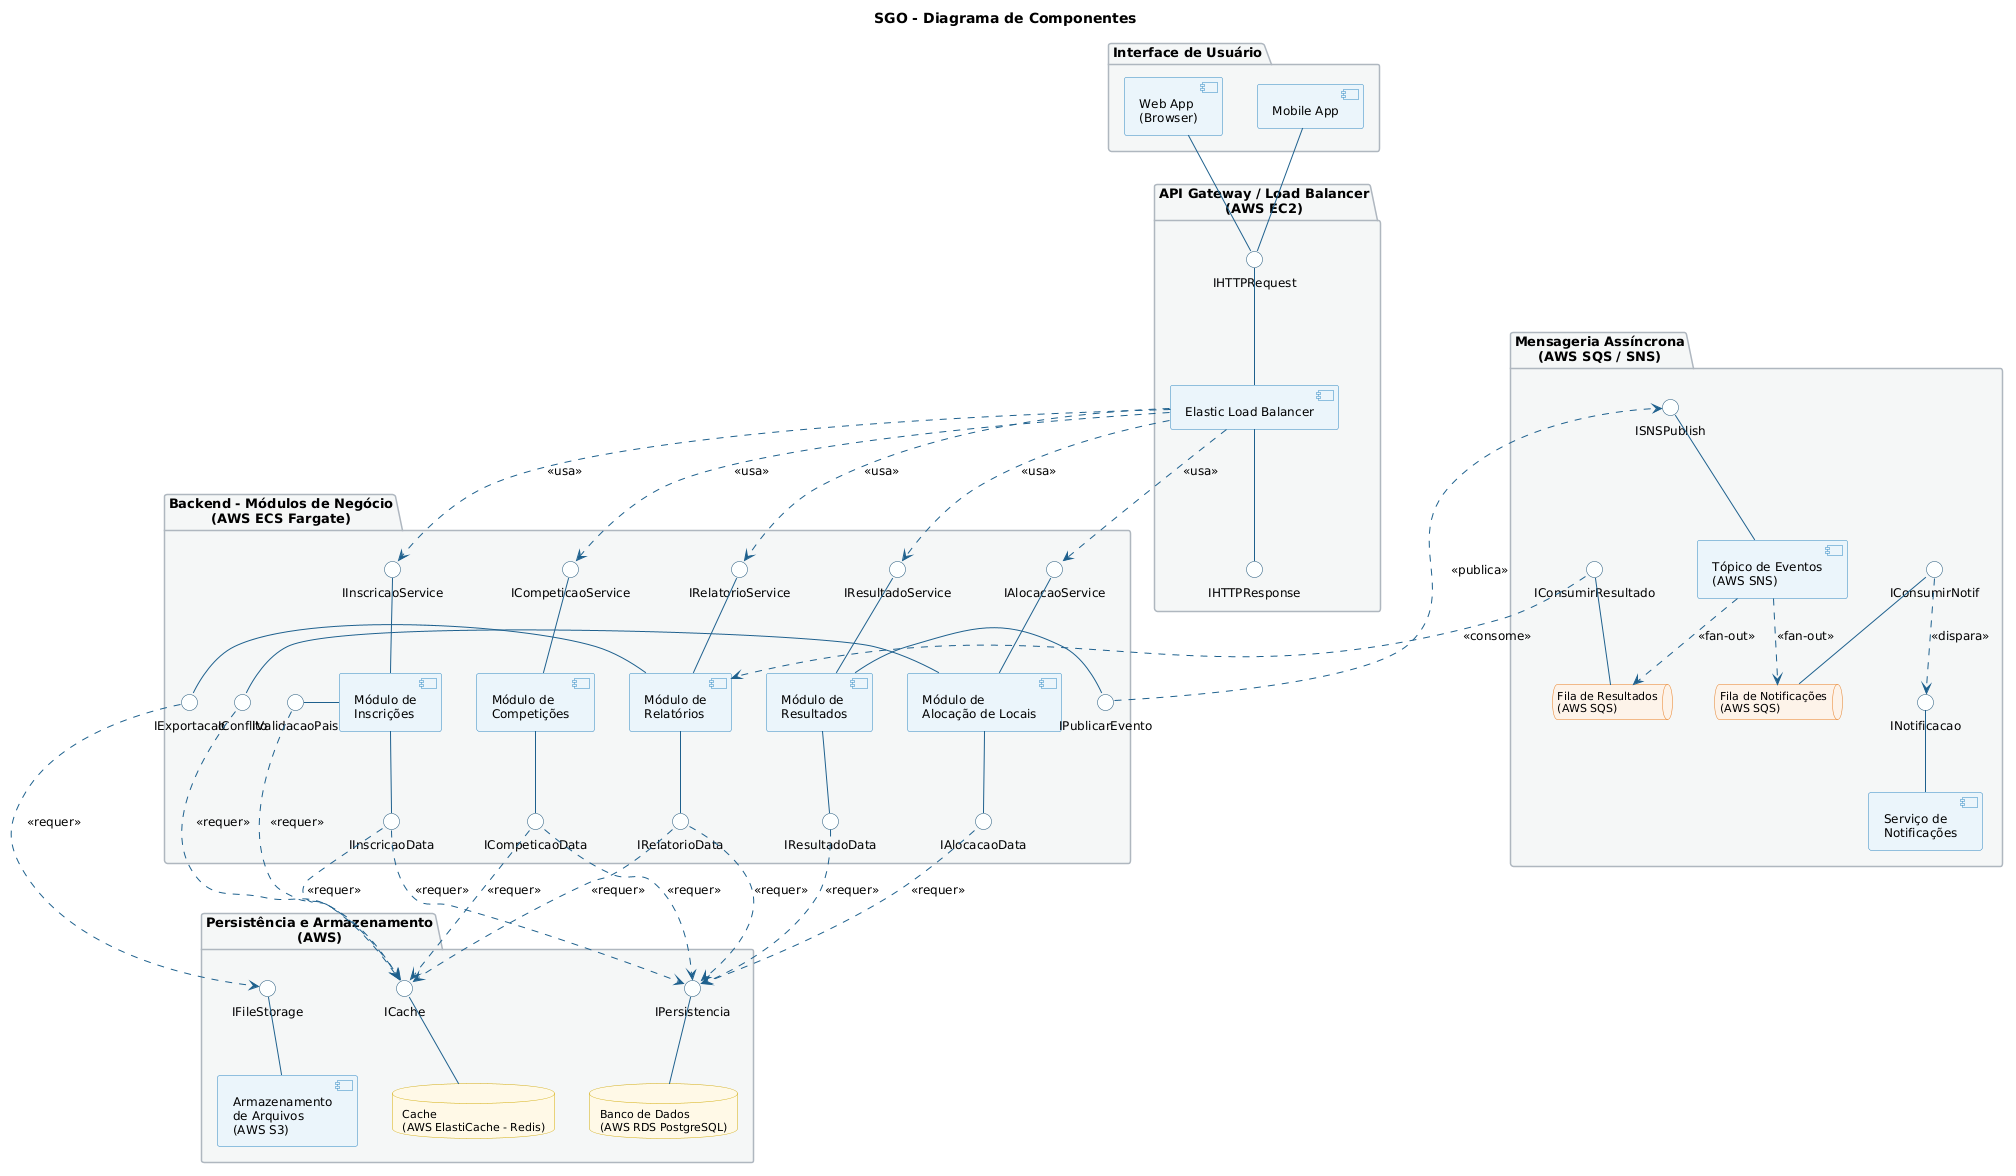

The diagram above was rendered by PlantUML. Its source (embedded in the PNG):
@startuml
skinparam backgroundColor #FFFFFF
skinparam defaultFontName Arial
skinparam defaultFontSize 12
skinparam shadowing false

skinparam component {
    BackgroundColor #EBF5FB
    BorderColor #2E86C1
    FontSize 12
    ArrowColor #1F618D
}

skinparam interface {
    BackgroundColor #FDFEFE
    BorderColor #1A5276
}

skinparam package {
    BackgroundColor #F4F6F7
    BorderColor #AEB6BF
    FontStyle bold
    FontSize 13
}

skinparam queue {
    BackgroundColor #FDF2E9
    BorderColor #E67E22
    FontSize 11
}

skinparam database {
    BackgroundColor #FEF9E7
    BorderColor #D4AC0D
    FontSize 11
}

title SGO - Diagrama de Componentes

package "Interface de Usuário" {
    component [Web App\n(Browser)] as WebApp
    component [Mobile App]         as MobileApp
}

package "API Gateway / Load Balancer\n(AWS EC2)" {
    component [Elastic Load Balancer] as Gateway

    interface "IHTTPRequest"  as IHTTPReq
    interface "IHTTPResponse" as IHTTPRes

    WebApp    -down- IHTTPReq
    MobileApp -down- IHTTPReq
    IHTTPReq  -down- Gateway
    Gateway   -down- IHTTPRes
}

package "Backend - Módulos de Negócio\n(AWS ECS Fargate)" {

    component [Módulo de\nCompetições]        as ModComp
    component [Módulo de\nInscrições]         as ModInsc
    component [Módulo de\nAlocação de Locais] as ModAloc
    component [Módulo de\nResultados]         as ModRes
    component [Módulo de\nRelatórios]         as ModRel

    interface "ICompeticaoService" as ICompSvc
    interface "ICompeticaoData"    as ICompData

    interface "IInscricaoService"  as IInscSvc
    interface "IInscricaoData"     as IInscData
    interface "IValidacaoPais"     as IValPais

    interface "IAlocacaoService"   as IAlocSvc
    interface "IAlocacaoData"      as IAlocData
    interface "IConflito"          as IConflito

    interface "IResultadoService"  as IResSvc
    interface "IResultadoData"     as IResData
    interface "IPublicarEvento"    as IPubEvento

    interface "IRelatorioService"  as IRelSvc
    interface "IRelatorioData"     as IRelData
    interface "IExportacao"        as IExport

    ModComp -up-    ICompSvc
    ModComp -down-  ICompData

    ModInsc -up-    IInscSvc
    ModInsc -down-  IInscData
    ModInsc -right- IValPais

    ModAloc -up-    IAlocSvc
    ModAloc -down-  IAlocData
    ModAloc -right- IConflito

    ModRes  -up-    IResSvc
    ModRes  -down-  IResData
    ModRes  -right- IPubEvento

    ModRel  -up-    IRelSvc
    ModRel  -down-  IRelData
    ModRel  -right- IExport
}

package "Mensageria Assíncrona\n(AWS SQS / SNS)" {
    component [Tópico de Eventos\n(AWS SNS)]    as TopicSNS
    queue "Fila de Resultados\n(AWS SQS)"       as FilaResultados
    queue "Fila de Notificações\n(AWS SQS)"     as FilaNotif
    component [Serviço de\nNotificações]        as NotifSvc

    interface "ISNSPublish"        as ISNSPub
    interface "IConsumirResultado" as IConsRes
    interface "IConsumirNotif"     as IConsNotif
    interface "INotificacao"       as INotif

    TopicSNS       -up-  ISNSPub
    FilaResultados -up-  IConsRes
    FilaNotif      -up-  IConsNotif
    NotifSvc       -up-  INotif
}

package "Persistência e Armazenamento\n(AWS)" {
    database "Banco de Dados\n(AWS RDS PostgreSQL)" as RDS
    database "Cache\n(AWS ElastiCache - Redis)"     as Redis
    component [Armazenamento\nde Arquivos\n(AWS S3)] as S3

    interface "IPersistencia" as IPersist
    interface "ICache"        as ICache
    interface "IFileStorage"  as IFileStorage

    RDS   -up- IPersist
    Redis -up- ICache
    S3    -up- IFileStorage
}

Gateway ..> ICompSvc : <<usa>>
Gateway ..> IInscSvc : <<usa>>
Gateway ..> IAlocSvc : <<usa>>
Gateway ..> IResSvc  : <<usa>>
Gateway ..> IRelSvc  : <<usa>>

ICompData ..> IPersist : <<requer>>
ICompData ..> ICache   : <<requer>>
IInscData ..> IPersist : <<requer>>
IInscData ..> ICache   : <<requer>>
IAlocData ..> IPersist : <<requer>>
IResData  ..> IPersist : <<requer>>
IRelData  ..> IPersist : <<requer>>
IRelData  ..> ICache   : <<requer>>

IValPais  ..> ICache   : <<requer>>
IConflito ..> ICache   : <<requer>>

IPubEvento ..> ISNSPub        : <<publica>>
TopicSNS   ..> FilaResultados : <<fan-out>>
TopicSNS   ..> FilaNotif      : <<fan-out>>
IConsRes   ..> ModRel         : <<consome>>
IConsNotif ..> INotif         : <<dispara>>

IExport ..> IFileStorage : <<requer>>
@enduml